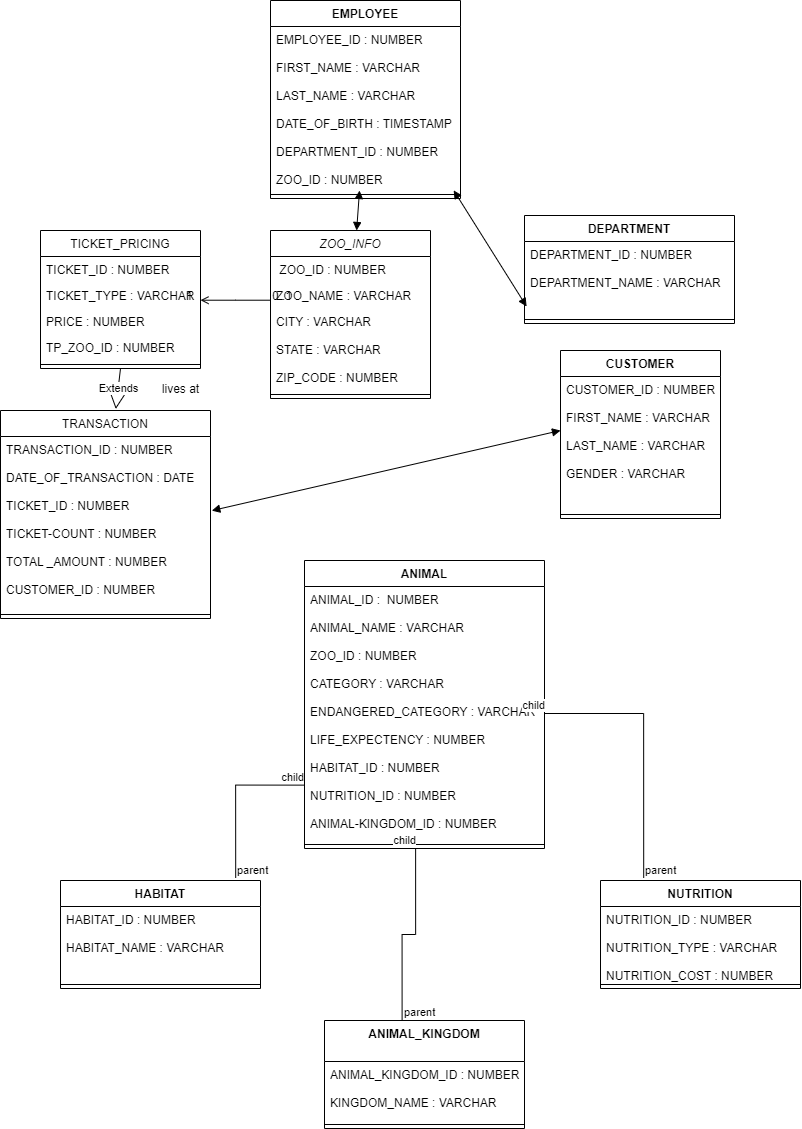

The diagram above was exported from draw.io. Its source (the exported page's mxGraphModel, read from the mxfile embedded in the PNG):
<mxGraphModel dx="1483" dy="836" grid="1" gridSize="10" guides="1" tooltips="1" connect="1" arrows="1" fold="1" page="1" pageScale="1" pageWidth="827" pageHeight="1169" background="#ffffff" math="0" shadow="0">
  <root>
    <mxCell id="WIyWlLk6GJQsqaUBKTNV-0" />
    <mxCell id="WIyWlLk6GJQsqaUBKTNV-1" parent="WIyWlLk6GJQsqaUBKTNV-0" />
    <mxCell id="zkfFHV4jXpPFQw0GAbJ--0" value="ZOO_INFO" style="swimlane;fontStyle=2;align=center;verticalAlign=top;childLayout=stackLayout;horizontal=1;startSize=26;horizontalStack=0;resizeParent=1;resizeLast=0;collapsible=1;marginBottom=0;rounded=0;shadow=0;strokeWidth=1;" parent="WIyWlLk6GJQsqaUBKTNV-1" vertex="1">
      <mxGeometry x="320" y="240" width="160" height="168" as="geometry">
        <mxRectangle x="230" y="140" width="160" height="26" as="alternateBounds" />
      </mxGeometry>
    </mxCell>
    <mxCell id="zkfFHV4jXpPFQw0GAbJ--1" value=" ZOO_ID : NUMBER" style="text;align=left;verticalAlign=top;spacingLeft=4;spacingRight=4;overflow=hidden;rotatable=0;points=[[0,0.5],[1,0.5]];portConstraint=eastwest;" parent="zkfFHV4jXpPFQw0GAbJ--0" vertex="1">
      <mxGeometry y="26" width="160" height="26" as="geometry" />
    </mxCell>
    <mxCell id="zkfFHV4jXpPFQw0GAbJ--2" value="ZOO_NAME : VARCHAR " style="text;align=left;verticalAlign=top;spacingLeft=4;spacingRight=4;overflow=hidden;rotatable=0;points=[[0,0.5],[1,0.5]];portConstraint=eastwest;rounded=0;shadow=0;html=0;" parent="zkfFHV4jXpPFQw0GAbJ--0" vertex="1">
      <mxGeometry y="52" width="160" height="26" as="geometry" />
    </mxCell>
    <mxCell id="zkfFHV4jXpPFQw0GAbJ--3" value="CITY : VARCHAR&#10;&#10;STATE : VARCHAR&#10;&#10;ZIP_CODE : NUMBER" style="text;align=left;verticalAlign=top;spacingLeft=4;spacingRight=4;overflow=hidden;rotatable=0;points=[[0,0.5],[1,0.5]];portConstraint=eastwest;rounded=0;shadow=0;html=0;" parent="zkfFHV4jXpPFQw0GAbJ--0" vertex="1">
      <mxGeometry y="78" width="160" height="82" as="geometry" />
    </mxCell>
    <mxCell id="zkfFHV4jXpPFQw0GAbJ--4" value="" style="line;html=1;strokeWidth=1;align=left;verticalAlign=middle;spacingTop=-1;spacingLeft=3;spacingRight=3;rotatable=0;labelPosition=right;points=[];portConstraint=eastwest;" parent="zkfFHV4jXpPFQw0GAbJ--0" vertex="1">
      <mxGeometry y="160" width="160" height="8" as="geometry" />
    </mxCell>
    <mxCell id="zkfFHV4jXpPFQw0GAbJ--13" value="TRANSACTION" style="swimlane;fontStyle=0;align=center;verticalAlign=top;childLayout=stackLayout;horizontal=1;startSize=26;horizontalStack=0;resizeParent=1;resizeLast=0;collapsible=1;marginBottom=0;rounded=0;shadow=0;strokeWidth=1;" parent="WIyWlLk6GJQsqaUBKTNV-1" vertex="1">
      <mxGeometry x="50" y="420" width="210" height="208" as="geometry">
        <mxRectangle x="340" y="380" width="170" height="26" as="alternateBounds" />
      </mxGeometry>
    </mxCell>
    <mxCell id="zkfFHV4jXpPFQw0GAbJ--14" value="TRANSACTION_ID : NUMBER&#10;&#10;DATE_OF_TRANSACTION : DATE&#10;&#10;TICKET_ID : NUMBER&#10;&#10;TICKET-COUNT : NUMBER &#10;&#10;TOTAL _AMOUNT : NUMBER&#10;&#10;CUSTOMER_ID : NUMBER &#10;&#10; " style="text;align=left;verticalAlign=top;spacingLeft=4;spacingRight=4;overflow=hidden;rotatable=0;points=[[0,0.5],[1,0.5]];portConstraint=eastwest;" parent="zkfFHV4jXpPFQw0GAbJ--13" vertex="1">
      <mxGeometry y="26" width="210" height="174" as="geometry" />
    </mxCell>
    <mxCell id="zkfFHV4jXpPFQw0GAbJ--15" value="" style="line;html=1;strokeWidth=1;align=left;verticalAlign=middle;spacingTop=-1;spacingLeft=3;spacingRight=3;rotatable=0;labelPosition=right;points=[];portConstraint=eastwest;" parent="zkfFHV4jXpPFQw0GAbJ--13" vertex="1">
      <mxGeometry y="200" width="210" height="8" as="geometry" />
    </mxCell>
    <mxCell id="zkfFHV4jXpPFQw0GAbJ--17" value="TICKET_PRICING" style="swimlane;fontStyle=0;align=center;verticalAlign=top;childLayout=stackLayout;horizontal=1;startSize=26;horizontalStack=0;resizeParent=1;resizeLast=0;collapsible=1;marginBottom=0;rounded=0;shadow=0;strokeWidth=1;" parent="WIyWlLk6GJQsqaUBKTNV-1" vertex="1">
      <mxGeometry x="90" y="240" width="160" height="138" as="geometry">
        <mxRectangle x="550" y="140" width="160" height="26" as="alternateBounds" />
      </mxGeometry>
    </mxCell>
    <mxCell id="zkfFHV4jXpPFQw0GAbJ--18" value="TICKET_ID : NUMBER " style="text;align=left;verticalAlign=top;spacingLeft=4;spacingRight=4;overflow=hidden;rotatable=0;points=[[0,0.5],[1,0.5]];portConstraint=eastwest;" parent="zkfFHV4jXpPFQw0GAbJ--17" vertex="1">
      <mxGeometry y="26" width="160" height="26" as="geometry" />
    </mxCell>
    <mxCell id="zkfFHV4jXpPFQw0GAbJ--19" value="TICKET_TYPE : VARCHAR" style="text;align=left;verticalAlign=top;spacingLeft=4;spacingRight=4;overflow=hidden;rotatable=0;points=[[0,0.5],[1,0.5]];portConstraint=eastwest;rounded=0;shadow=0;html=0;" parent="zkfFHV4jXpPFQw0GAbJ--17" vertex="1">
      <mxGeometry y="52" width="160" height="26" as="geometry" />
    </mxCell>
    <mxCell id="zkfFHV4jXpPFQw0GAbJ--20" value="PRICE : NUMBER" style="text;align=left;verticalAlign=top;spacingLeft=4;spacingRight=4;overflow=hidden;rotatable=0;points=[[0,0.5],[1,0.5]];portConstraint=eastwest;rounded=0;shadow=0;html=0;" parent="zkfFHV4jXpPFQw0GAbJ--17" vertex="1">
      <mxGeometry y="78" width="160" height="26" as="geometry" />
    </mxCell>
    <mxCell id="zkfFHV4jXpPFQw0GAbJ--21" value="TP_ZOO_ID : NUMBER" style="text;align=left;verticalAlign=top;spacingLeft=4;spacingRight=4;overflow=hidden;rotatable=0;points=[[0,0.5],[1,0.5]];portConstraint=eastwest;rounded=0;shadow=0;html=0;" parent="zkfFHV4jXpPFQw0GAbJ--17" vertex="1">
      <mxGeometry y="104" width="160" height="26" as="geometry" />
    </mxCell>
    <mxCell id="zkfFHV4jXpPFQw0GAbJ--23" value="" style="line;html=1;strokeWidth=1;align=left;verticalAlign=middle;spacingTop=-1;spacingLeft=3;spacingRight=3;rotatable=0;labelPosition=right;points=[];portConstraint=eastwest;" parent="zkfFHV4jXpPFQw0GAbJ--17" vertex="1">
      <mxGeometry y="130" width="160" height="8" as="geometry" />
    </mxCell>
    <mxCell id="zkfFHV4jXpPFQw0GAbJ--26" value="" style="endArrow=open;shadow=0;strokeWidth=1;rounded=0;endFill=1;edgeStyle=elbowEdgeStyle;elbow=vertical;verticalAlign=middle;" parent="WIyWlLk6GJQsqaUBKTNV-1" source="zkfFHV4jXpPFQw0GAbJ--0" target="zkfFHV4jXpPFQw0GAbJ--17" edge="1">
      <mxGeometry x="0.5" y="41" relative="1" as="geometry">
        <mxPoint x="380" y="192" as="sourcePoint" />
        <mxPoint x="540" y="192" as="targetPoint" />
        <mxPoint x="-40" y="32" as="offset" />
      </mxGeometry>
    </mxCell>
    <mxCell id="zkfFHV4jXpPFQw0GAbJ--27" value="0..1" style="resizable=0;align=left;verticalAlign=bottom;labelBackgroundColor=none;fontSize=12;" parent="zkfFHV4jXpPFQw0GAbJ--26" connectable="0" vertex="1">
      <mxGeometry x="-1" relative="1" as="geometry">
        <mxPoint y="4" as="offset" />
      </mxGeometry>
    </mxCell>
    <mxCell id="zkfFHV4jXpPFQw0GAbJ--28" value="1" style="resizable=0;align=right;verticalAlign=bottom;labelBackgroundColor=none;fontSize=12;" parent="zkfFHV4jXpPFQw0GAbJ--26" connectable="0" vertex="1">
      <mxGeometry x="1" relative="1" as="geometry">
        <mxPoint x="-7" y="4" as="offset" />
      </mxGeometry>
    </mxCell>
    <mxCell id="zkfFHV4jXpPFQw0GAbJ--29" value="lives at" style="text;html=1;resizable=0;points=[];;align=center;verticalAlign=middle;labelBackgroundColor=none;rounded=0;shadow=0;strokeWidth=1;fontSize=12;" parent="zkfFHV4jXpPFQw0GAbJ--26" vertex="1" connectable="0">
      <mxGeometry x="0.5" y="49" relative="1" as="geometry">
        <mxPoint x="-38" y="40" as="offset" />
      </mxGeometry>
    </mxCell>
    <mxCell id="9B65PTeWzSyv67T2tslt-1" value="CUSTOMER" style="swimlane;fontStyle=1;align=center;verticalAlign=top;childLayout=stackLayout;horizontal=1;startSize=26;horizontalStack=0;resizeParent=1;resizeParentMax=0;resizeLast=0;collapsible=1;marginBottom=0;" vertex="1" parent="WIyWlLk6GJQsqaUBKTNV-1">
      <mxGeometry x="610" y="360" width="160" height="168" as="geometry" />
    </mxCell>
    <mxCell id="9B65PTeWzSyv67T2tslt-2" value="CUSTOMER_ID : NUMBER&#10;&#10;FIRST_NAME : VARCHAR&#10;&#10;LAST_NAME : VARCHAR&#10;&#10;GENDER : VARCHAR&#10;" style="text;strokeColor=none;fillColor=none;align=left;verticalAlign=top;spacingLeft=4;spacingRight=4;overflow=hidden;rotatable=0;points=[[0,0.5],[1,0.5]];portConstraint=eastwest;" vertex="1" parent="9B65PTeWzSyv67T2tslt-1">
      <mxGeometry y="26" width="160" height="134" as="geometry" />
    </mxCell>
    <mxCell id="9B65PTeWzSyv67T2tslt-3" value="" style="line;strokeWidth=1;fillColor=none;align=left;verticalAlign=middle;spacingTop=-1;spacingLeft=3;spacingRight=3;rotatable=0;labelPosition=right;points=[];portConstraint=eastwest;" vertex="1" parent="9B65PTeWzSyv67T2tslt-1">
      <mxGeometry y="160" width="160" height="8" as="geometry" />
    </mxCell>
    <mxCell id="9B65PTeWzSyv67T2tslt-5" value="ANIMAL_KINGDOM" style="swimlane;fontStyle=1;align=center;verticalAlign=top;childLayout=stackLayout;horizontal=1;startSize=41;horizontalStack=0;resizeParent=1;resizeParentMax=0;resizeLast=0;collapsible=1;marginBottom=0;" vertex="1" parent="WIyWlLk6GJQsqaUBKTNV-1">
      <mxGeometry x="374" y="1030" width="200" height="108" as="geometry" />
    </mxCell>
    <mxCell id="9B65PTeWzSyv67T2tslt-6" value="ANIMAL_KINGDOM_ID : NUMBER&#10;&#10;KINGDOM_NAME : VARCHAR" style="text;strokeColor=none;fillColor=none;align=left;verticalAlign=top;spacingLeft=4;spacingRight=4;overflow=hidden;rotatable=0;points=[[0,0.5],[1,0.5]];portConstraint=eastwest;" vertex="1" parent="9B65PTeWzSyv67T2tslt-5">
      <mxGeometry y="41" width="200" height="59" as="geometry" />
    </mxCell>
    <mxCell id="9B65PTeWzSyv67T2tslt-7" value="" style="line;strokeWidth=1;fillColor=none;align=left;verticalAlign=middle;spacingTop=-1;spacingLeft=3;spacingRight=3;rotatable=0;labelPosition=right;points=[];portConstraint=eastwest;" vertex="1" parent="9B65PTeWzSyv67T2tslt-5">
      <mxGeometry y="100" width="200" height="8" as="geometry" />
    </mxCell>
    <mxCell id="9B65PTeWzSyv67T2tslt-9" value="NUTRITION" style="swimlane;fontStyle=1;align=center;verticalAlign=top;childLayout=stackLayout;horizontal=1;startSize=26;horizontalStack=0;resizeParent=1;resizeParentMax=0;resizeLast=0;collapsible=1;marginBottom=0;" vertex="1" parent="WIyWlLk6GJQsqaUBKTNV-1">
      <mxGeometry x="650" y="890" width="200" height="108" as="geometry" />
    </mxCell>
    <mxCell id="9B65PTeWzSyv67T2tslt-10" value="NUTRITION_ID : NUMBER&#10;&#10;NUTRITION_TYPE : VARCHAR&#10;&#10;NUTRITION_COST : NUMBER" style="text;strokeColor=none;fillColor=none;align=left;verticalAlign=top;spacingLeft=4;spacingRight=4;overflow=hidden;rotatable=0;points=[[0,0.5],[1,0.5]];portConstraint=eastwest;" vertex="1" parent="9B65PTeWzSyv67T2tslt-9">
      <mxGeometry y="26" width="200" height="74" as="geometry" />
    </mxCell>
    <mxCell id="9B65PTeWzSyv67T2tslt-11" value="" style="line;strokeWidth=1;fillColor=none;align=left;verticalAlign=middle;spacingTop=-1;spacingLeft=3;spacingRight=3;rotatable=0;labelPosition=right;points=[];portConstraint=eastwest;" vertex="1" parent="9B65PTeWzSyv67T2tslt-9">
      <mxGeometry y="100" width="200" height="8" as="geometry" />
    </mxCell>
    <mxCell id="9B65PTeWzSyv67T2tslt-13" value="HABITAT" style="swimlane;fontStyle=1;align=center;verticalAlign=top;childLayout=stackLayout;horizontal=1;startSize=26;horizontalStack=0;resizeParent=1;resizeParentMax=0;resizeLast=0;collapsible=1;marginBottom=0;" vertex="1" parent="WIyWlLk6GJQsqaUBKTNV-1">
      <mxGeometry x="110" y="890" width="200" height="108" as="geometry" />
    </mxCell>
    <mxCell id="9B65PTeWzSyv67T2tslt-14" value="HABITAT_ID : NUMBER&#10;&#10;HABITAT_NAME : VARCHAR" style="text;strokeColor=none;fillColor=none;align=left;verticalAlign=top;spacingLeft=4;spacingRight=4;overflow=hidden;rotatable=0;points=[[0,0.5],[1,0.5]];portConstraint=eastwest;" vertex="1" parent="9B65PTeWzSyv67T2tslt-13">
      <mxGeometry y="26" width="200" height="74" as="geometry" />
    </mxCell>
    <mxCell id="9B65PTeWzSyv67T2tslt-15" value="" style="line;strokeWidth=1;fillColor=none;align=left;verticalAlign=middle;spacingTop=-1;spacingLeft=3;spacingRight=3;rotatable=0;labelPosition=right;points=[];portConstraint=eastwest;" vertex="1" parent="9B65PTeWzSyv67T2tslt-13">
      <mxGeometry y="100" width="200" height="8" as="geometry" />
    </mxCell>
    <mxCell id="9B65PTeWzSyv67T2tslt-17" value="ANIMAL" style="swimlane;fontStyle=1;align=center;verticalAlign=top;childLayout=stackLayout;horizontal=1;startSize=26;horizontalStack=0;resizeParent=1;resizeParentMax=0;resizeLast=0;collapsible=1;marginBottom=0;" vertex="1" parent="WIyWlLk6GJQsqaUBKTNV-1">
      <mxGeometry x="354" y="570" width="240" height="288" as="geometry" />
    </mxCell>
    <mxCell id="9B65PTeWzSyv67T2tslt-18" value="ANIMAL_ID :  NUMBER&#10;&#10;ANIMAL_NAME : VARCHAR&#10;&#10;ZOO_ID : NUMBER&#10;&#10;CATEGORY : VARCHAR&#10;&#10;ENDANGERED_CATEGORY : VARCHAR&#10;&#10;LIFE_EXPECTENCY : NUMBER&#10;&#10;HABITAT_ID : NUMBER&#10;&#10;NUTRITION_ID : NUMBER&#10;&#10;ANIMAL-KINGDOM_ID : NUMBER &#10;&#10;&#10; " style="text;strokeColor=none;fillColor=none;align=left;verticalAlign=top;spacingLeft=4;spacingRight=4;overflow=hidden;rotatable=0;points=[[0,0.5],[1,0.5]];portConstraint=eastwest;" vertex="1" parent="9B65PTeWzSyv67T2tslt-17">
      <mxGeometry y="26" width="240" height="254" as="geometry" />
    </mxCell>
    <mxCell id="9B65PTeWzSyv67T2tslt-19" value="" style="line;strokeWidth=1;fillColor=none;align=left;verticalAlign=middle;spacingTop=-1;spacingLeft=3;spacingRight=3;rotatable=0;labelPosition=right;points=[];portConstraint=eastwest;" vertex="1" parent="9B65PTeWzSyv67T2tslt-17">
      <mxGeometry y="280" width="240" height="8" as="geometry" />
    </mxCell>
    <mxCell id="9B65PTeWzSyv67T2tslt-21" value="DEPARTMENT" style="swimlane;fontStyle=1;align=center;verticalAlign=top;childLayout=stackLayout;horizontal=1;startSize=26;horizontalStack=0;resizeParent=1;resizeParentMax=0;resizeLast=0;collapsible=1;marginBottom=0;" vertex="1" parent="WIyWlLk6GJQsqaUBKTNV-1">
      <mxGeometry x="574" y="225" width="210" height="108" as="geometry" />
    </mxCell>
    <mxCell id="9B65PTeWzSyv67T2tslt-22" value="DEPARTMENT_ID : NUMBER&#10;&#10;DEPARTMENT_NAME : VARCHAR" style="text;strokeColor=none;fillColor=none;align=left;verticalAlign=top;spacingLeft=4;spacingRight=4;overflow=hidden;rotatable=0;points=[[0,0.5],[1,0.5]];portConstraint=eastwest;" vertex="1" parent="9B65PTeWzSyv67T2tslt-21">
      <mxGeometry y="26" width="210" height="74" as="geometry" />
    </mxCell>
    <mxCell id="9B65PTeWzSyv67T2tslt-23" value="" style="line;strokeWidth=1;fillColor=none;align=left;verticalAlign=middle;spacingTop=-1;spacingLeft=3;spacingRight=3;rotatable=0;labelPosition=right;points=[];portConstraint=eastwest;" vertex="1" parent="9B65PTeWzSyv67T2tslt-21">
      <mxGeometry y="100" width="210" height="8" as="geometry" />
    </mxCell>
    <mxCell id="9B65PTeWzSyv67T2tslt-27" value="EMPLOYEE" style="swimlane;fontStyle=1;align=center;verticalAlign=top;childLayout=stackLayout;horizontal=1;startSize=26;horizontalStack=0;resizeParent=1;resizeParentMax=0;resizeLast=0;collapsible=1;marginBottom=0;" vertex="1" parent="WIyWlLk6GJQsqaUBKTNV-1">
      <mxGeometry x="320" y="10" width="190" height="198" as="geometry" />
    </mxCell>
    <mxCell id="9B65PTeWzSyv67T2tslt-28" value="EMPLOYEE_ID : NUMBER&#10;&#10;FIRST_NAME : VARCHAR&#10;&#10;LAST_NAME : VARCHAR&#10;&#10;DATE_OF_BIRTH : TIMESTAMP&#10;&#10;DEPARTMENT_ID : NUMBER&#10;&#10;ZOO_ID : NUMBER " style="text;strokeColor=none;fillColor=none;align=left;verticalAlign=top;spacingLeft=4;spacingRight=4;overflow=hidden;rotatable=0;points=[[0,0.5],[1,0.5]];portConstraint=eastwest;" vertex="1" parent="9B65PTeWzSyv67T2tslt-27">
      <mxGeometry y="26" width="190" height="164" as="geometry" />
    </mxCell>
    <mxCell id="9B65PTeWzSyv67T2tslt-29" value="" style="line;strokeWidth=1;fillColor=none;align=left;verticalAlign=middle;spacingTop=-1;spacingLeft=3;spacingRight=3;rotatable=0;labelPosition=right;points=[];portConstraint=eastwest;" vertex="1" parent="9B65PTeWzSyv67T2tslt-27">
      <mxGeometry y="190" width="190" height="8" as="geometry" />
    </mxCell>
    <mxCell id="9B65PTeWzSyv67T2tslt-54" value="" style="endArrow=none;html=1;edgeStyle=orthogonalEdgeStyle;rounded=0;exitX=0.876;exitY=-0.024;exitDx=0;exitDy=0;exitPerimeter=0;entryX=0;entryY=0.782;entryDx=0;entryDy=0;entryPerimeter=0;" edge="1" parent="WIyWlLk6GJQsqaUBKTNV-1" source="9B65PTeWzSyv67T2tslt-13" target="9B65PTeWzSyv67T2tslt-18">
      <mxGeometry relative="1" as="geometry">
        <mxPoint x="340" y="810" as="sourcePoint" />
        <mxPoint x="500" y="810" as="targetPoint" />
      </mxGeometry>
    </mxCell>
    <mxCell id="9B65PTeWzSyv67T2tslt-55" value="parent" style="edgeLabel;resizable=0;html=1;align=left;verticalAlign=bottom;" connectable="0" vertex="1" parent="9B65PTeWzSyv67T2tslt-54">
      <mxGeometry x="-1" relative="1" as="geometry" />
    </mxCell>
    <mxCell id="9B65PTeWzSyv67T2tslt-56" value="child" style="edgeLabel;resizable=0;html=1;align=right;verticalAlign=bottom;" connectable="0" vertex="1" parent="9B65PTeWzSyv67T2tslt-54">
      <mxGeometry x="1" relative="1" as="geometry" />
    </mxCell>
    <mxCell id="9B65PTeWzSyv67T2tslt-57" value="" style="endArrow=none;html=1;edgeStyle=orthogonalEdgeStyle;rounded=0;exitX=0.388;exitY=-0.002;exitDx=0;exitDy=0;exitPerimeter=0;entryX=0.463;entryY=0.975;entryDx=0;entryDy=0;entryPerimeter=0;" edge="1" parent="WIyWlLk6GJQsqaUBKTNV-1" source="9B65PTeWzSyv67T2tslt-5" target="9B65PTeWzSyv67T2tslt-19">
      <mxGeometry relative="1" as="geometry">
        <mxPoint x="340" y="930" as="sourcePoint" />
        <mxPoint x="500" y="930" as="targetPoint" />
      </mxGeometry>
    </mxCell>
    <mxCell id="9B65PTeWzSyv67T2tslt-58" value="parent" style="edgeLabel;resizable=0;html=1;align=left;verticalAlign=bottom;" connectable="0" vertex="1" parent="9B65PTeWzSyv67T2tslt-57">
      <mxGeometry x="-1" relative="1" as="geometry" />
    </mxCell>
    <mxCell id="9B65PTeWzSyv67T2tslt-59" value="child" style="edgeLabel;resizable=0;html=1;align=right;verticalAlign=bottom;" connectable="0" vertex="1" parent="9B65PTeWzSyv67T2tslt-57">
      <mxGeometry x="1" relative="1" as="geometry" />
    </mxCell>
    <mxCell id="9B65PTeWzSyv67T2tslt-60" value="" style="endArrow=none;html=1;edgeStyle=orthogonalEdgeStyle;rounded=0;exitX=0.216;exitY=-0.024;exitDx=0;exitDy=0;exitPerimeter=0;" edge="1" parent="WIyWlLk6GJQsqaUBKTNV-1" source="9B65PTeWzSyv67T2tslt-9" target="9B65PTeWzSyv67T2tslt-18">
      <mxGeometry relative="1" as="geometry">
        <mxPoint x="340" y="930" as="sourcePoint" />
        <mxPoint x="500" y="930" as="targetPoint" />
      </mxGeometry>
    </mxCell>
    <mxCell id="9B65PTeWzSyv67T2tslt-61" value="parent" style="edgeLabel;resizable=0;html=1;align=left;verticalAlign=bottom;" connectable="0" vertex="1" parent="9B65PTeWzSyv67T2tslt-60">
      <mxGeometry x="-1" relative="1" as="geometry" />
    </mxCell>
    <mxCell id="9B65PTeWzSyv67T2tslt-62" value="child" style="edgeLabel;resizable=0;html=1;align=right;verticalAlign=bottom;" connectable="0" vertex="1" parent="9B65PTeWzSyv67T2tslt-60">
      <mxGeometry x="1" relative="1" as="geometry" />
    </mxCell>
    <mxCell id="9B65PTeWzSyv67T2tslt-64" value="" style="endArrow=block;startArrow=block;endFill=1;startFill=1;html=1;rounded=0;exitX=0.964;exitY=0.999;exitDx=0;exitDy=0;exitPerimeter=0;entryX=0.01;entryY=0.878;entryDx=0;entryDy=0;entryPerimeter=0;" edge="1" parent="WIyWlLk6GJQsqaUBKTNV-1" source="9B65PTeWzSyv67T2tslt-28" target="9B65PTeWzSyv67T2tslt-22">
      <mxGeometry width="160" relative="1" as="geometry">
        <mxPoint x="340" y="710" as="sourcePoint" />
        <mxPoint x="590" y="440" as="targetPoint" />
        <Array as="points" />
      </mxGeometry>
    </mxCell>
    <mxCell id="9B65PTeWzSyv67T2tslt-65" value="" style="endArrow=block;startArrow=block;endFill=1;startFill=1;html=1;rounded=0;" edge="1" parent="WIyWlLk6GJQsqaUBKTNV-1" source="9B65PTeWzSyv67T2tslt-28" target="zkfFHV4jXpPFQw0GAbJ--0">
      <mxGeometry width="160" relative="1" as="geometry">
        <mxPoint x="340" y="780" as="sourcePoint" />
        <mxPoint x="320" y="500" as="targetPoint" />
      </mxGeometry>
    </mxCell>
    <mxCell id="9B65PTeWzSyv67T2tslt-66" value="Extends" style="endArrow=block;endSize=16;endFill=0;html=1;rounded=0;exitX=0.5;exitY=1;exitDx=0;exitDy=0;entryX=0.549;entryY=-0.007;entryDx=0;entryDy=0;entryPerimeter=0;" edge="1" parent="WIyWlLk6GJQsqaUBKTNV-1" source="zkfFHV4jXpPFQw0GAbJ--17" target="zkfFHV4jXpPFQw0GAbJ--13">
      <mxGeometry width="160" relative="1" as="geometry">
        <mxPoint x="340" y="400" as="sourcePoint" />
        <mxPoint x="500" y="400" as="targetPoint" />
      </mxGeometry>
    </mxCell>
    <mxCell id="9B65PTeWzSyv67T2tslt-67" value="" style="endArrow=block;startArrow=block;endFill=1;startFill=1;html=1;rounded=0;exitX=1.006;exitY=0.426;exitDx=0;exitDy=0;exitPerimeter=0;entryX=0;entryY=0.403;entryDx=0;entryDy=0;entryPerimeter=0;" edge="1" parent="WIyWlLk6GJQsqaUBKTNV-1" source="zkfFHV4jXpPFQw0GAbJ--14" target="9B65PTeWzSyv67T2tslt-2">
      <mxGeometry width="160" relative="1" as="geometry">
        <mxPoint x="340" y="520" as="sourcePoint" />
        <mxPoint x="500" y="520" as="targetPoint" />
      </mxGeometry>
    </mxCell>
  </root>
</mxGraphModel>